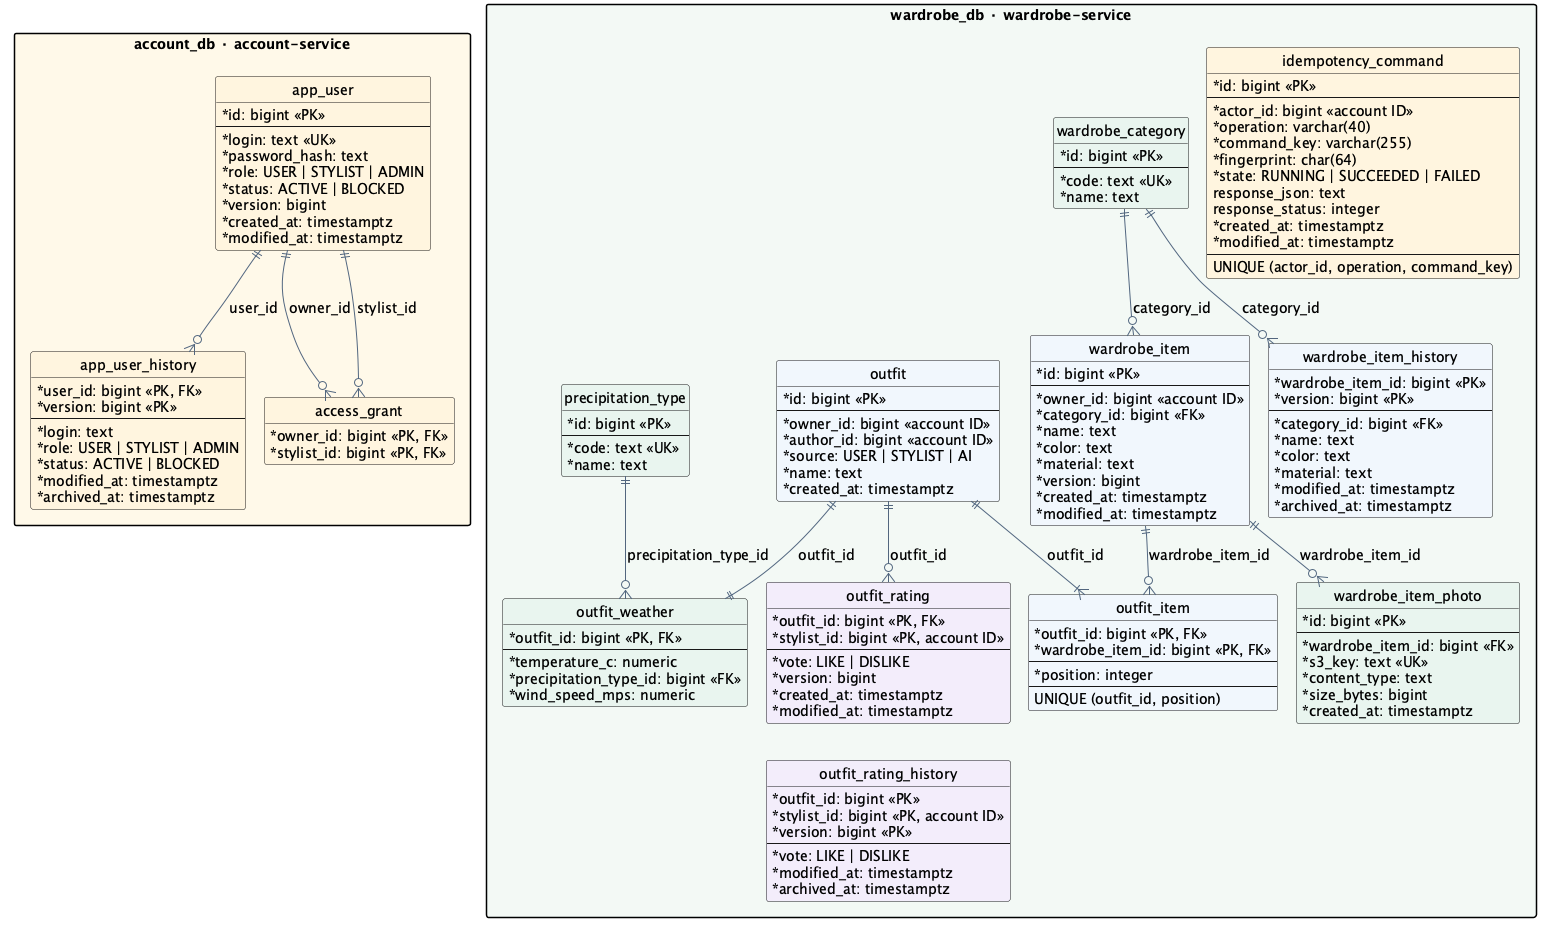

The diagram above was rendered by PlantUML. Its source (embedded in the PNG):
@startuml data
!pragma layout smetana
skinparam backgroundColor #FFFFFF
skinparam defaultFontName SansSerif
skinparam defaultFontSize 14
skinparam shadowing false
skinparam classAttributeIconSize 0
skinparam packageStyle rectangle
skinparam nodesep 55
skinparam ranksep 65
skinparam ArrowColor #52677F
hide methods
hide circle

package "account_db · account-service" as account #FFF8E9 {
  entity "app_user" as user #FFF5DF {
    * id: bigint <<PK>>
    --
    * login: text <<UK>>
    * password_hash: text
    * role: USER | STYLIST | ADMIN
    * status: ACTIVE | BLOCKED
    * version: bigint
    * created_at: timestamptz
    * modified_at: timestamptz
  }
  entity "app_user_history" as user_history #FFF5DF {
    * user_id: bigint <<PK, FK>>
    * version: bigint <<PK>>
    --
    * login: text
    * role: USER | STYLIST | ADMIN
    * status: ACTIVE | BLOCKED
    * modified_at: timestamptz
    * archived_at: timestamptz
  }
  entity "access_grant" as grant #FFF5DF {
    * owner_id: bigint <<PK, FK>>
    * stylist_id: bigint <<PK, FK>>
  }
  user ||--o{ user_history : user_id
  user ||--o{ grant : owner_id
  user ||--o{ grant : stylist_id
}

package "wardrobe_db · wardrobe-service" as wardrobe #F2F8F5 {
  entity "idempotency_command" as command #FFF5DF {
    * id: bigint <<PK>>
    --
    * actor_id: bigint <<account ID>>
    * operation: varchar(40)
    * command_key: varchar(255)
    * fingerprint: char(64)
    * state: RUNNING | SUCCEEDED | FAILED
    response_json: text
    response_status: integer
    * created_at: timestamptz
    * modified_at: timestamptz
    --
    UNIQUE (actor_id, operation, command_key)
  }
  entity "wardrobe_category" as category #E8F5EF {
    * id: bigint <<PK>>
    --
    * code: text <<UK>>
    * name: text
  }
  entity "wardrobe_item" as item #F0F6FC {
    * id: bigint <<PK>>
    --
    * owner_id: bigint <<account ID>>
    * category_id: bigint <<FK>>
    * name: text
    * color: text
    * material: text
    * version: bigint
    * created_at: timestamptz
    * modified_at: timestamptz
  }
  entity "wardrobe_item_history" as item_history #F0F6FC {
    * wardrobe_item_id: bigint <<PK>>
    * version: bigint <<PK>>
    --
    * category_id: bigint <<FK>>
    * name: text
    * color: text
    * material: text
    * modified_at: timestamptz
    * archived_at: timestamptz
  }
  entity "wardrobe_item_photo" as photo #E8F5EF {
    * id: bigint <<PK>>
    --
    * wardrobe_item_id: bigint <<FK>>
    * s3_key: text <<UK>>
    * content_type: text
    * size_bytes: bigint
    * created_at: timestamptz
  }
  entity "outfit" as outfit #F0F6FC {
    * id: bigint <<PK>>
    --
    * owner_id: bigint <<account ID>>
    * author_id: bigint <<account ID>>
    * source: USER | STYLIST | AI
    * name: text
    * created_at: timestamptz
  }
  entity "outfit_item" as composition #F0F6FC {
    * outfit_id: bigint <<PK, FK>>
    * wardrobe_item_id: bigint <<PK, FK>>
    --
    * position: integer
    --
    UNIQUE (outfit_id, position)
  }
  entity "outfit_weather" as weather #E8F5EF {
    * outfit_id: bigint <<PK, FK>>
    --
    * temperature_c: numeric
    * precipitation_type_id: bigint <<FK>>
    * wind_speed_mps: numeric
  }
  entity "precipitation_type" as precipitation #E8F5EF {
    * id: bigint <<PK>>
    --
    * code: text <<UK>>
    * name: text
  }
  entity "outfit_rating" as rating #F2EDFB {
    * outfit_id: bigint <<PK, FK>>
    * stylist_id: bigint <<PK, account ID>>
    --
    * vote: LIKE | DISLIKE
    * version: bigint
    * created_at: timestamptz
    * modified_at: timestamptz
  }
  entity "outfit_rating_history" as rating_history #F2EDFB {
    * outfit_id: bigint <<PK>>
    * stylist_id: bigint <<PK, account ID>>
    * version: bigint <<PK>>
    --
    * vote: LIKE | DISLIKE
    * modified_at: timestamptz
    * archived_at: timestamptz
  }
  category ||--o{ item : category_id
  category ||--o{ item_history : category_id
  item ||--o{ photo : wardrobe_item_id
  item ||--o{ composition : wardrobe_item_id
  outfit ||--|{ composition : outfit_id
  outfit ||--|| weather : outfit_id
  precipitation ||--o{ weather : precipitation_type_id
  outfit ||--o{ rating : outfit_id
  rating -[hidden]down-> rating_history
}
account -[hidden]right-> wardrobe
@enduml